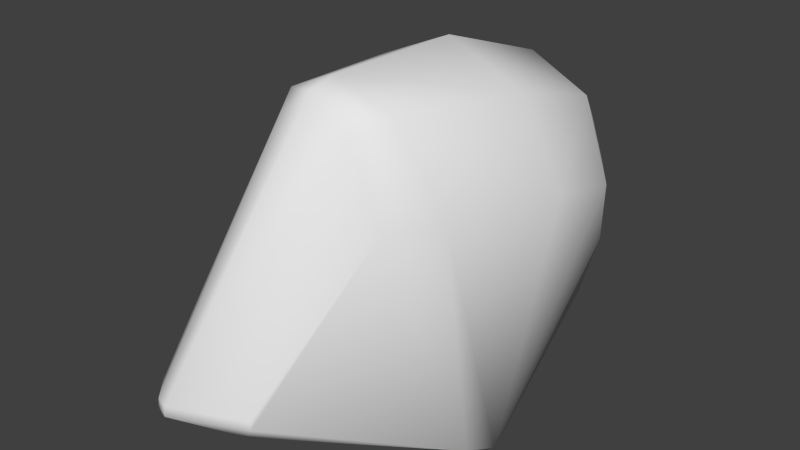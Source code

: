 # Source: head_female_collider.blend  (saved by Blender 2.76.0; exported with 4.5.12 LTS)
import bpy
from mathutils import Matrix  # noqa: F401  (used for matrix-valued properties, if any)

bpy.ops.wm.read_factory_settings(use_empty=True)
scene = bpy.context.scene
scene.name = 'Scene'

# ---- collections
col_collection_1 = bpy.data.collections.new('Collection 1'); scene.collection.children.link(col_collection_1)

# ---- materials (node trees are filled in below, after node groups)
mat_material_001 = bpy.data.materials.new('Material.001')
mat_material_001.alpha_threshold = 0.0
mat_material_001.use_transparent_shadow = False
mat_material_001.roughness = 0.5
mat_material_001.specular_intensity = 0.0
mat_material_001.line_color = (0.0, 0.0, 0.0, 1.0)

# ---- material node trees

# ---- world
world_world = bpy.data.worlds.new('World'); scene.world = world_world
world_world.color = (0.05088, 0.05088, 0.05088)
world_world.use_sun_shadow = False
world_world.sun_shadow_jitter_overblur = 0.0
world_world.cycles.sampling_method = 'NONE'
world_world.cycles.sample_map_resolution = 256

# ---- meshes
me_cube_002 = bpy.data.meshes.new('Cube.002')
me_cube_002.from_pydata([(0.1249, -0.2711, 0.3761), (0.212, 0.2048, 0.3032), (0.1659, -0.1779, 0.3566), (0.1433, 0.2347, 0.438), (0.06736, -0.2736, 0.5029), (0.1022, -0.219, 0.5218), (0.2254, 0.03587, 0.3491), (0.15, 0.02927, 0.5028), (0.1284, 0.275, 0.1386), (0.1288, 0.3044, 0.2588), (0.1284, 0.3053, 0.3473), (0.1821, 0.1928, 0.08812), (0.203, 0.2157, 0.194), (-0.188, 0.2165, 0.3016), (-0.1188, 0.2425, 0.4369), (-0.003457, -0.2786, 0.5563), (-0.07342, -0.2695, 0.5023), (-0.00207, -0.2299, 0.568), (-0.1052, -0.2129, 0.521), (-0.2118, 0.04873, 0.3474), (0.005586, 0.02987, 0.5656), (-0.1381, 0.03775, 0.5017), (0.01446, 0.2653, 0.08148), (0.01519, 0.3235, 0.3265), (-0.09916, 0.2817, 0.1377), (-0.09878, 0.3111, 0.2579), (0.01471, 0.3142, 0.3785), (-0.09911, 0.312, 0.3464), (0.01276, 0.2625, 0.4835), (0.01226, 0.1807, 0.01042), (-0.1572, 0.2028, 0.08675), (-0.1776, 0.2269, 0.1925), (0.2209, -0.1868, -0.01506), (0.2415, -0.1383, -0.02729), (-0.003528, -0.1823, -0.03188), (-0.2488, -0.1833, 0.01515), (-0.2458, -0.1855, -0.01764), (-0.248, -0.137, -0.03), (-0.1964, -0.3535, 0.007141), (-0.01345, -0.4227, 0.06297), (-0.01165, -0.4236, 0.04971), (-0.112, -0.422, 0.007871), (-0.2141, -0.421, 0.06281), (-0.2131, -0.4221, 0.04662), (-0.04025, -0.4074, 0.01357), (-0.1398, -0.4141, 0.008198), (-0.1429, -0.4799, 0.0646), (-0.1413, -0.4833, 0.04803), (-0.1679, -0.4716, 0.0652), (-0.1665, -0.4743, 0.04872)], [], [(5, 4, 0), (14, 13, 19), (22, 29, 30), (44, 47, 41), (37, 29, 33), (47, 40, 39), (8, 9, 12), (49, 45, 47), (10, 28, 3), (13, 37, 19), (24, 22, 30), (3, 28, 20), (26, 23, 27), (27, 14, 28), (30, 29, 37), (26, 28, 10), (19, 18, 21), (44, 33, 32), (39, 0, 4), (38, 45, 43), (39, 40, 0), (23, 25, 27), (33, 1, 6), (1, 10, 3), (43, 49, 42), (44, 41, 33), (31, 13, 27), (26, 27, 28), (48, 15, 16), (22, 25, 9), (27, 13, 14), (29, 22, 11), (33, 6, 2), (6, 1, 3), (37, 35, 19), (5, 7, 17), (44, 40, 47), (24, 25, 22), (21, 14, 19), (43, 42, 35), (41, 34, 33), (9, 23, 10), (47, 46, 48), (29, 11, 33), (11, 12, 33), (12, 1, 33), (0, 32, 2), (3, 20, 7), (24, 30, 31), (7, 6, 3), (31, 37, 13), (8, 22, 9), (42, 48, 16), (4, 15, 46), (45, 38, 37), (38, 36, 37), (36, 35, 37), (32, 33, 2), (31, 30, 37), (25, 24, 31), (11, 8, 12), (7, 20, 17), (26, 10, 23), (36, 38, 43), (12, 9, 10), (40, 32, 0), (20, 21, 17), (18, 15, 17), (18, 16, 15), (2, 5, 0), (41, 45, 37), (12, 10, 1), (18, 42, 16), (48, 46, 15), (4, 46, 39), (49, 47, 48), (28, 14, 20), (34, 37, 33), (46, 47, 39), (21, 18, 17), (15, 5, 17), (14, 21, 20), (25, 31, 27), (22, 8, 11), (4, 5, 15), (2, 6, 5), (6, 7, 5), (49, 48, 42), (45, 49, 43), (25, 23, 9), (34, 41, 37), (19, 42, 18), (45, 41, 47), (44, 32, 40), (35, 42, 19), (36, 43, 35)])
me_cube_002.polygons.foreach_set('use_smooth', [True] * 96)
_uv = me_cube_002.uv_layers.new(name='UVMap')
_uv.uv.foreach_set('vector', [0.9202, 0.3232, 0.886, 0.3106, 0.9424, 0.2265, 0.21, 0.9027, 0.1549, 0.8808, 0.1387, 0.7457, 0.7829, 0.9102, 0.0, 0.0, 0.644, 0.8549, 0.8412, 0.9118, 0.7954, 0.7258, 0.7836, 0.5508, 0.0, 0.0, 0.7832, 0.8409, 0.6785, 0.6908, 0.7954, 0.7258, 0.861, 0.7384, 0.0, 0.0, 0.8759, 0.9209, 0.4077, 0.9566, 0.9384, 0.8742, 0.7734, 0.73, 0.7972, 0.5561, 0.7954, 0.7258, 0.4074, 0.9573, 0.3153, 0.921, 0.4206, 0.9009, 0.6886, 0.7807, 0.0, 0.0, 0.6906, 0.6908, 0.6896, 0.9209, 0.7829, 0.9102, 0.644, 0.8549, 0.4206, 0.9009, 0.3153, 0.921, 0.3134, 0.7342, 0.316, 0.9626, 0.3162, 0.9701, 0.0, 0.0, 0.2247, 0.9589, 0.21, 0.9027, 0.3153, 0.921, 0.6674, 0.9233, 0.7832, 0.8409, 0.0, 0.0, 0.316, 0.9626, 0.3153, 0.921, 0.4074, 0.9573, 0.1387, 0.7457, 0.2286, 0.5375, 0.198, 0.7381, 0.8412, 0.9118, 0.6785, 0.6908, 0.7229, 0.6804, 0.0, 0.0, 0.9424, 0.2265, 0.886, 0.3106, 0.7322, 0.5891, 0.0, 0.0, 0.7295, 0.7384, 0.8604, 0.6488, 0.861, 0.7384, 0.9424, 0.2265, 0.3162, 0.9701, 0.2249, 0.9582, 0.0, 0.0, 0.6785, 0.6908, 0.8745, 0.7746, 0.8725, 0.6841, 0.4762, 0.878, 0.4074, 0.9573, 0.4206, 0.9009, 0.7295, 0.7384, 0.7734, 0.73, 0.73, 0.6487, 0.8412, 0.9118, 0.0, 0.0, 0.6785, 0.6908, 0.6411, 0.7993, 0.6886, 0.7807, 0.2247, 0.9589, 0.316, 0.9626, 0.0, 0.0, 0.3153, 0.921, 0.0, 0.0, 0.3113, 0.4864, 0.7483, 0.3103, 0.0, 0.0, 0.2249, 0.9582, 0.4077, 0.9566, 0.2247, 0.9589, 0.1549, 0.8808, 0.21, 0.9027, 0.0, 0.0, 0.7829, 0.9102, 0.6677, 0.9184, 0.6785, 0.6908, 0.8725, 0.6841, 0.9825, 0.2135, 0.4898, 0.7427, 0.4762, 0.878, 0.4206, 0.9009, 0.0, 0.0, 0.0, 0.0, 0.6906, 0.6908, 0.3951, 0.536, 0.4294, 0.7361, 0.3116, 0.5255, 0.8412, 0.9118, 0.861, 0.7384, 0.7954, 0.7258, 0.6896, 0.9209, 0.2249, 0.9582, 0.0, 0.0, 0.198, 0.7381, 0.21, 0.9027, 0.1387, 0.7457, 0.7295, 0.7384, 0.73, 0.6487, 0.0, 0.0, 0.0, 0.0, 0.0, 0.0, 0.6785, 0.6908, 0.4077, 0.9566, 0.0, 0.0, 0.4074, 0.9573, 0.7954, 0.7258, 0.0, 0.0, 0.7735, 0.6409, 0.0, 0.0, 0.6677, 0.9184, 0.6785, 0.6908, 0.9218, 0.855, 0.9384, 0.8742, 0.6785, 0.6908, 0.9219, 0.7935, 0.8745, 0.7746, 0.6785, 0.6908, 0.9424, 0.2265, 0.7229, 0.6804, 0.9825, 0.2135, 0.4206, 0.9009, 0.3134, 0.7342, 0.4294, 0.7361, 0.6896, 0.9209, 0.644, 0.8549, 0.0, 0.0, 0.4294, 0.7361, 0.4898, 0.7427, 0.4206, 0.9009, 0.6411, 0.7993, 0.0, 0.0, 0.6886, 0.7807, 0.8759, 0.9209, 0.0, 0.0, 0.4077, 0.9566, 0.0, 0.0, 0.0, 0.0, 0.7483, 0.3103, 0.0, 0.0, 0.3113, 0.4864, 0.0, 0.0, 0.7972, 0.5561, 0.7322, 0.5891, 0.6786, 0.6907, 0.7322, 0.5891, 0.723, 0.6803, 0.6786, 0.6907, 0.723, 0.6803, 0.7403, 0.6911, 0.0, 0.0, 0.7229, 0.6804, 0.6785, 0.6908, 0.9825, 0.2135, 0.6267, 0.8742, 0.644, 0.8549, 0.6786, 0.6907, 0.0, 0.0, 0.6896, 0.9209, 0.0, 0.0, 0.9218, 0.855, 0.8759, 0.9209, 0.9384, 0.8742, 0.4294, 0.7361, 0.3134, 0.7342, 0.3116, 0.5255, 0.316, 0.9626, 0.4074, 0.9573, 0.3162, 0.9701, 0.723, 0.6803, 0.7322, 0.5891, 0.7295, 0.7384, 0.9384, 0.8742, 0.4077, 0.9566, 0.4074, 0.9573, 0.861, 0.7384, 0.0, 0.0, 0.9424, 0.2265, 0.3134, 0.7342, 0.198, 0.7381, 0.3116, 0.5255, 0.2286, 0.5375, 0.3113, 0.4864, 0.3116, 0.5255, 0.7172, 0.3227, 0.7483, 0.3103, 0.3113, 0.4864, 0.9825, 0.2135, 0.9202, 0.3232, 0.9424, 0.2265, 0.7836, 0.5508, 0.7972, 0.5561, 0.6786, 0.6907, 0.9219, 0.7935, 0.4074, 0.9573, 0.4762, 0.878, 0.7172, 0.3227, 0.0, 0.0, 0.7483, 0.3103, 0.7735, 0.6409, 0.7953, 0.637, 0.3113, 0.4864, 0.0, 0.0, 0.0, 0.0, 0.0, 0.0, 0.7734, 0.73, 0.7954, 0.7258, 0.7735, 0.6409, 0.3153, 0.921, 0.21, 0.9027, 0.3134, 0.7342, 0.7889, 0.6477, 0.0, 0.0, 0.6785, 0.6908, 0.0, 0.0, 0.7954, 0.7258, 0.0, 0.0, 0.198, 0.7381, 0.2286, 0.5375, 0.3116, 0.5255, 0.3113, 0.4864, 0.3951, 0.536, 0.3116, 0.5255, 0.21, 0.9027, 0.198, 0.7381, 0.3134, 0.7342, 0.0, 0.0, 0.0, 0.0, 0.0, 0.0, 0.7829, 0.9102, 0.8759, 0.9209, 0.6677, 0.9184, 0.886, 0.3106, 0.9202, 0.3232, 0.3113, 0.4864, 0.4456, 0.5701, 0.4898, 0.7427, 0.3951, 0.536, 0.4898, 0.7427, 0.4294, 0.7361, 0.3951, 0.536, 0.7734, 0.73, 0.7735, 0.6409, 0.0, 0.0, 0.0, 0.0, 0.7734, 0.73, 0.7295, 0.7384, 0.2249, 0.9582, 0.3162, 0.9701, 0.4077, 0.9566, 0.0, 0.0, 0.0, 0.0, 0.0, 0.0, 0.1387, 0.7457, 0.0, 0.0, 0.7172, 0.3227, 0.7972, 0.5561, 0.7836, 0.5508, 0.7954, 0.7258, 0.8412, 0.9118, 0.0, 0.0, 0.861, 0.7384, 0.0, 0.0, 0.0, 0.0, 0.1387, 0.7457, 0.723, 0.6803, 0.7295, 0.7384, 0.0, 0.0])
me_cube_002.materials.append(mat_material_001)
me_cube_002.use_remesh_preserve_volume = False
me_cube_002.use_remesh_preserve_attributes = False
me_cube_002.use_mirror_vertex_groups = False
me_cube_002.update()

# ---- objects
ob_corpse_mesh = bpy.data.objects.new('corpse_mesh', me_cube_002)

# ---- transforms, parenting, visibility, modifiers, constraints
ob_corpse_mesh.location = (0.0, 0.0, 2.384e-07)
ob_corpse_mesh.scale = (0.4, 0.4, 0.4)
ob_corpse_mesh.lineart.crease_threshold = 0.0

# ---- collection membership
col_collection_1.objects.link(ob_corpse_mesh)

# ---- scene / render settings (as saved in the file)
scene.frame_start = 1; scene.frame_end = 2; scene.frame_set(4)
scene.render.engine = 'BLENDER_EEVEE_NEXT'
scene.render.image_settings.color_mode = 'RGB'
scene.render.image_settings.compression = 90
scene.render.resolution_percentage = 50
scene.render.dither_intensity = 0.0
scene.render.bake_margin = 2
scene.render.bake_bias = 0.0
scene.cycles.use_denoising = False
scene.cycles.samples = 10
scene.cycles.sampling_pattern = 'TABULATED_SOBOL'
scene.cycles.light_sampling_threshold = 0.0
scene.cycles.use_adaptive_sampling = False
scene.cycles.use_light_tree = False
scene.cycles.blur_glossy = 0.0
scene.cycles.volume_bounces = 1
scene.cycles.pixel_filter_type = 'GAUSSIAN'
scene.cycles.sample_clamp_indirect = 0.0
scene.view_settings.view_transform = 'Standard'
bpy.context.view_layer.update()

# ---- added for rendering (the .blend has no active camera and no usable light): camera, sun
cam_auto = bpy.data.cameras.new('AutoCamera')
cam_auto.lens = 50.0
cam_auto.sensor_width = 36.0
cam_auto.clip_end = 1000.0
ob_auto_camera = bpy.data.objects.new('AutoCamera', cam_auto)
scene.collection.objects.link(ob_auto_camera)
ob_auto_camera.location = (0.412519, -0.528717, 0.438402)
ob_auto_camera.rotation_euler = (1.09748, -7.21219e-08, 0.694738)
scene.camera = ob_auto_camera
light_auto_sun = bpy.data.lights.new('AutoSun', 'SUN')
light_auto_sun.energy = 3.0
light_auto_sun.angle = 0.0523599
ob_auto_sun = bpy.data.objects.new('AutoSun', light_auto_sun)
scene.collection.objects.link(ob_auto_sun)
ob_auto_sun.rotation_euler = (0.872665, 0.174533, 0.523599)
bpy.context.view_layer.update()
